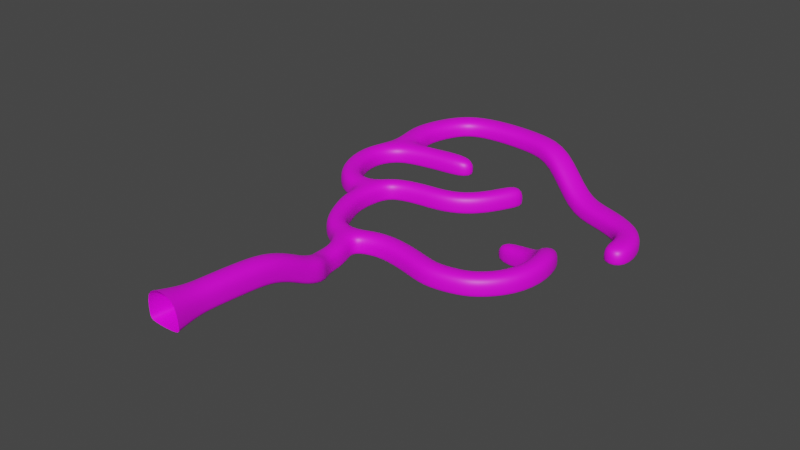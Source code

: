 # Source: Terra_Cave.blend  (saved by Blender 2.93.20; exported with 4.5.12 LTS)
import bpy
from mathutils import Matrix  # noqa: F401  (used for matrix-valued properties, if any)

bpy.ops.wm.read_factory_settings(use_empty=True)
scene = bpy.context.scene
scene.name = 'Scene'

# ---- collections
col_collection = bpy.data.collections.new('Collection'); scene.collection.children.link(col_collection)

# ---- images (referenced by path relative to the original .blend; pixels are not part of the script)
import os
ASSET_DIR = os.environ.get("B2B_ASSET_DIR", "")  # directory of the original .blend (textures are referenced by path, not embedded)
HERE = os.path.dirname(os.path.abspath(__file__))  # packed textures are extracted next to this script under _unpacked/

def load_image(name, relpath, width, height, colorspace="sRGB"):
    """Load a texture the original file referenced (path relative to the .blend, or extracted next to this script)."""
    p = next((c for c in (os.path.join(HERE, relpath), os.path.join(ASSET_DIR, relpath)) if relpath and os.path.exists(c)), "")
    if p:
        img = bpy.data.images.load(p, check_existing=True)
        img.name = name
    else:  # same state as the original file: an image datablock whose file is absent (Cycles renders it pink)
        img = bpy.data.images.new(name, width, height)
        img.source = "FILE"
        img.filepath = "//" + (relpath or name)
    img.colorspace_settings.name = colorspace
    return img
img_01_rocky_cliff_background_texture_jpg = load_image('01-Rocky-Cliff-Background-Texture.jpg', '01-Rocky-Cliff-Background-Texture.jpg', 1024, 1024, 'sRGB')
img_5ocipfj_jpg = load_image('5OCiPfj.jpg', '5OCiPfj.jpg', 1024, 1024, 'sRGB')

# ---- materials (node trees are filled in below, after node groups)
mat_cave = bpy.data.materials.new('CAVE')
mat_cave.use_transparent_shadow = False

# ---- material node trees
mat_cave.use_nodes = True; mat_cave.node_tree.nodes.clear()
_N = mat_cave.node_tree.nodes; _L = mat_cave.node_tree.links
n0 = _N.new('ShaderNodeBsdfPrincipled'); n0.name = 'Principled BSDF'; n0.location = (10, 300)
n0.distribution = 'GGX'
n0.subsurface_method = 'BURLEY'
n0.inputs[3].default_value = 1.45
n0.inputs[27].default_value = (0.0, 0.0, 0.0, 1.0)
n0.inputs[28].default_value = 1.0
n1 = _N.new('ShaderNodeOutputMaterial'); n1.name = 'Material Output'; n1.location = (300, 300)
n2 = _N.new('ShaderNodeTexCoord'); n2.name = 'Texture Coordinate'; n2.location = (-915, 327)
n3 = _N.new('ShaderNodeTexImage'); n3.name = 'Image Texture'; n3.location = (-403, 235)
n3.image = img_01_rocky_cliff_background_texture_jpg
n4 = _N.new('ShaderNodeMix'); n4.name = 'Mix'; n4.location = (32, 539)
n4.data_type = 'RGBA'
n5 = _N.new('ShaderNodeMapping'); n5.name = 'Mapping'; n5.location = (-678, 275)
n5.inputs[3].default_value = (10.0, 10.0, 1.0)
n6 = _N.new('ShaderNodeValToRGB'); n6.name = 'ColorRamp'; n6.location = (-229, 770)
while len(n6.color_ramp.elements) > 1: n6.color_ramp.elements.remove(n6.color_ramp.elements[-1])
n6.color_ramp.elements[0].position = 0.3773; n6.color_ramp.elements[0].color = (0.0, 0.0, 0.0, 1.0)
_e = n6.color_ramp.elements.new(0.7091); _e.color = (1.0, 1.0, 1.0, 1.0)
n6.inputs[0].default_value = 0.5636
n7 = _N.new('ShaderNodeTexVoronoi'); n7.name = 'Voronoi Texture'; n7.location = (-447, 1000)
n7.distance = 'MANHATTAN'
n7.inputs[2].default_value = 26.6
n8 = _N.new('ShaderNodeTexImage'); n8.name = 'Image Texture.001'; n8.location = (-540, 576)
n8.image = img_5ocipfj_jpg
_L.new(n0.outputs[0], n1.inputs[0])
_L.new(n2.outputs[2], n5.inputs[0])
_L.new(n5.outputs[0], n3.inputs[0])
_L.new(n3.outputs[0], n4.inputs[7])
_L.new(n4.outputs[2], n0.inputs[0])
_L.new(n5.outputs[0], n8.inputs[0])
_L.new(n6.outputs[0], n4.inputs[0])
_L.new(n8.outputs[0], n4.inputs[6])
n1.is_active_output = True

# ---- world
world_world = bpy.data.worlds.new('World'); scene.world = world_world
world_world.use_nodes = True; world_world.node_tree.nodes.clear()
_N = world_world.node_tree.nodes; _L = world_world.node_tree.links
n0 = _N.new('ShaderNodeOutputWorld'); n0.name = 'World Output'; n0.location = (300, 300)
n1 = _N.new('ShaderNodeBackground'); n1.name = 'Background'; n1.location = (10, 300)
n1.inputs[0].default_value = (0.05088, 0.05088, 0.05088, 1.0)
_L.new(n1.outputs[0], n0.inputs[0])
n0.is_active_output = True
world_world.color = (0.05088, 0.05088, 0.05088)
world_world.use_sun_shadow = False
world_world.sun_shadow_jitter_overblur = 0.0

# ---- meshes
me_cube_001 = bpy.data.meshes.new('Cube.001')
me_cube_001.from_pydata([(-1.0, -1.0, -1.0), (-1.0, -1.0, 1.0), (-0.9759, 0.7816, -1.0), (-0.9759, 0.7816, 1.0), (1.0, -1.0, -1.0), (1.0, -1.0, 1.0), (0.9759, 1.218, -1.0), (0.9759, 1.218, 1.0), (-1.656, 2.188, 1.0), (-1.656, 2.188, -1.0), (-0.06593, 3.194, -1.0), (-0.06593, 3.194, 1.0), (-2.616, 3.351, 1.0), (-2.616, 3.351, -1.0), (-1.287, 4.997, -1.0), (-1.287, 4.997, 1.0), (-4.696, 4.405, 1.0), (-4.696, 4.405, -1.0), (-3.309, 5.846, -1.0), (-3.309, 5.846, 1.0), (-6.239, 7.167, 1.0), (-6.239, 7.167, -1.0), (-4.418, 7.995, -1.0), (-4.418, 7.995, 1.0), (-7.155, 9.64, 1.0), (-7.155, 9.64, -1.0), (-5.195, 10.04, -1.0), (-5.195, 10.04, 1.0), (-7.244, 11.98, 1.0), (-7.244, 11.98, -1.0), (-5.262, 11.87, -1.0), (-5.262, 11.87, 1.0), (-6.886, 14.26, 1.0), (-6.886, 14.26, -1.0), (-5.027, 13.49, -1.0), (-5.027, 13.49, 1.0), (-5.388, 16.21, 1.0), (-5.388, 16.21, -1.0), (-4.31, 14.53, -1.0), (-4.31, 14.53, 1.0), (1.102, 3.817, 1.0), (1.102, 3.817, -1.0), (0.3749, 5.87, 1.0), (0.3749, 5.87, -1.0), (2.874, 4.178, 1.0), (2.874, 4.178, -1.0), (2.892, 6.355, 1.0), (2.892, 6.355, -1.0), (6.013, 3.482, 1.0), (6.013, 3.482, -1.0), (6.583, 5.584, 1.0), (6.583, 5.584, -1.0), (8.713, 2.628, 1.0), (8.713, 2.628, -1.0), (8.849, 4.801, 1.0), (8.849, 4.801, -1.0), (11.53, 3.145, 1.0), (11.53, 3.145, -1.0), (10.95, 5.243, 1.0), (10.95, 5.243, -1.0), (13.47, 3.878, 1.0), (13.47, 3.878, -1.0), (12.27, 5.696, 1.0), (12.27, 5.696, -1.0), (15.99, 6.575, 1.0), (15.99, 6.575, -1.0), (14.05, 7.57, 1.0), (14.05, 7.57, -1.0), (16.78, 10.54, 1.0), (16.78, 10.54, -1.0), (14.61, 10.44, 1.0), (14.61, 10.44, -1.0), (15.6, 14.42, 1.0), (15.6, 14.42, -1.0), (13.82, 13.16, 1.0), (13.82, 13.16, -1.0), (12.52, 16.7, -1.933), (12.52, 16.7, -3.933), (11.76, 14.66, -1.933), (11.76, 14.66, -3.933), (7.604, 17.16, -1.933), (7.604, 17.16, -3.933), (7.419, 14.99, -1.933), (7.419, 14.99, -3.933), (-9.631, 12.38, 1.0), (-9.631, 12.38, -1.0), (-8.646, 14.47, 1.0), (-8.646, 14.47, -1.0), (-12.35, 14.85, 1.0), (-12.35, 14.85, -1.0), (-10.39, 16.06, 1.0), (-10.39, 16.06, -1.0), (-13.67, 19.69, 1.0), (-13.67, 19.69, -1.0), (-11.38, 19.46, 1.0), (-11.38, 19.46, -1.0), (-12.17, 23.2, 1.0), (-12.17, 23.2, -1.0), (-10.34, 21.43, 1.0), (-10.34, 21.43, -1.0), (-9.683, 24.21, 1.0), (-9.683, 24.21, -1.0), (-8.984, 22.28, 1.0), (-8.984, 22.28, -1.0), (-5.685, 25.09, 1.0), (-5.685, 25.09, -1.0), (-5.424, 22.8, 1.0), (-5.424, 22.8, -1.0), (-1.772, 25.38, 1.0), (-1.772, 25.38, -1.0), (-1.604, 23.08, 1.0), (-1.604, 23.08, -1.0), (-1.956, 16.98, 1.0), (-1.956, 16.98, -1.0), (-1.703, 15.0, -1.0), (-1.703, 15.0, 1.0), (-0.3089, 17.06, 1.0), (-0.3089, 17.06, -1.0), (-0.02013, 15.09, -1.0), (-0.02013, 15.09, 1.0), (1.566, 17.49, 1.0), (1.566, 17.49, -1.0), (2.508, 15.73, -1.0), (2.508, 15.73, 1.0), (2.942, 18.78, 1.0), (2.942, 18.78, -1.0), (4.518, 17.55, -1.0), (4.518, 17.55, 1.0), (3.913, 20.6, 1.0), (3.913, 20.6, -1.0), (5.691, 19.68, -1.0), (5.691, 19.68, 1.0), (4.947, 22.72, 1.0), (4.947, 22.72, -1.0), (6.745, 21.85, -1.0), (6.745, 21.85, 1.0), (-12.74, 25.92, 1.0), (-12.74, 25.92, -1.0), (-10.09, 26.4, 1.0), (-10.09, 26.4, -1.0), (-13.16, 28.77, 1.0), (-13.16, 28.77, -1.0), (-10.48, 28.52, 1.0), (-10.48, 28.52, -1.0), (-11.38, 33.65, 1.0), (-11.38, 33.65, -1.0), (-9.259, 32.0, 1.0), (-9.259, 32.0, -1.0), (-8.411, 35.68, 1.0), (-8.411, 35.68, -1.0), (-7.513, 33.15, 1.0), (-7.513, 33.15, -1.0), (-4.352, 36.08, 1.0), (-4.352, 36.08, -1.0), (-4.339, 33.39, 1.0), (-4.339, 33.39, -1.0), (-0.01391, 35.73, 1.0), (-0.01391, 35.73, -1.0), (-0.5499, 33.1, 1.0), (-0.5499, 33.1, -1.0), (4.074, 34.37, 1.0), (4.074, 34.37, -1.0), (2.921, 31.94, 1.0), (2.921, 31.94, -1.0), (8.279, 31.69, -2.546), (8.279, 31.69, -4.546), (7.168, 29.25, -2.546), (7.168, 29.25, -4.546), (11.74, 30.68, -2.546), (11.74, 30.68, -4.546), (10.86, 28.15, -2.546), (10.86, 28.15, -4.546), (16.12, 28.81, -2.546), (16.12, 28.81, -4.546), (14.28, 26.85, -2.546), (14.28, 26.85, -4.546), (17.82, 25.4, -2.546), (17.82, 25.4, -4.546), (15.18, 24.9, -2.546), (15.18, 24.9, -4.546), (17.6, 22.03, -2.546), (17.6, 22.03, -4.546), (14.92, 22.25, -2.546), (14.92, 22.25, -4.546), (-1.0, -1.0, -0.6695), (-0.9759, 0.7816, -0.6695), (0.9759, 1.218, -0.6695), (1.0, -1.0, -0.6695), (-1.656, 2.188, -0.6695), (-0.06593, 3.194, -0.6695), (-2.616, 3.351, -0.6695), (-1.287, 4.997, -0.6695), (-4.696, 4.405, -0.6695), (-3.309, 5.846, -0.6695), (-6.239, 7.167, -0.6695), (-4.418, 7.995, -0.6695), (-7.155, 9.64, -0.6695), (-5.195, 10.04, -0.6695), (-7.244, 11.98, -0.6695), (-5.262, 11.87, -0.6695), (-6.886, 14.26, -0.6695), (-5.027, 13.49, -0.6695), (-5.388, 16.21, -0.6695), (-4.31, 14.53, -0.6695), (1.102, 3.817, -0.6695), (0.3749, 5.87, -0.6695), (2.874, 4.178, -0.6695), (2.892, 6.355, -0.6695), (6.013, 3.482, -0.6695), (6.583, 5.584, -0.6695), (8.713, 2.628, -0.6695), (8.849, 4.801, -0.6695), (11.53, 3.145, -0.6695), (10.95, 5.243, -0.6695), (13.47, 3.878, -0.6695), (12.27, 5.696, -0.6695), (15.99, 6.575, -0.6695), (14.05, 7.57, -0.6695), (16.78, 10.54, -0.6695), (14.61, 10.44, -0.6695), (15.6, 14.42, -0.6695), (13.82, 13.16, -0.6695), (12.52, 16.7, -3.603), (11.76, 14.66, -3.603), (7.604, 17.16, -3.603), (7.419, 14.99, -3.603), (-9.631, 12.38, -0.6695), (-8.646, 14.47, -0.6695), (-12.35, 14.85, -0.6695), (-10.39, 16.06, -0.6695), (-13.67, 19.69, -0.6695), (-11.38, 19.46, -0.6695), (-12.17, 23.2, -0.6695), (-10.34, 21.43, -0.6695), (-9.683, 24.21, -0.6695), (-8.984, 22.28, -0.6695), (-5.685, 25.09, -0.6695), (-5.424, 22.8, -0.6695), (-1.772, 25.38, -0.6695), (-1.604, 23.08, -0.6695), (-1.956, 16.98, -0.6695), (-1.703, 15.0, -0.6695), (-0.3089, 17.06, -0.6695), (-0.02013, 15.09, -0.6695), (1.566, 17.49, -0.6695), (2.508, 15.73, -0.6695), (2.942, 18.78, -0.6695), (4.518, 17.55, -0.6695), (3.913, 20.6, -0.6695), (5.691, 19.68, -0.6695), (4.947, 22.72, -0.6695), (6.745, 21.85, -0.6695), (-12.74, 25.92, -0.6695), (-10.09, 26.4, -0.6695), (-13.16, 28.77, -0.6695), (-10.48, 28.52, -0.6695), (-11.38, 33.65, -0.6695), (-9.259, 32.0, -0.6695), (-8.411, 35.68, -0.6695), (-7.513, 33.15, -0.6695), (-4.352, 36.08, -0.6695), (-4.339, 33.39, -0.6695), (-0.01391, 35.73, -0.6695), (-0.5499, 33.1, -0.6695), (4.074, 34.37, -0.6695), (2.921, 31.94, -0.6695), (8.279, 31.69, -4.216), (7.168, 29.25, -4.216), (11.74, 30.68, -4.216), (10.86, 28.15, -4.216), (16.12, 28.81, -4.216), (14.28, 26.85, -4.216), (17.82, 25.4, -4.216), (15.18, 24.9, -4.216), (17.6, 22.03, -4.216), (14.92, 22.25, -4.216), (-0.1093, -2.751, -0.6293), (-0.1093, -2.375, 1.735), (2.285, -2.751, -0.6293), (2.285, -2.375, 1.735), (-0.1093, -2.689, -0.2385), (2.285, -2.689, -0.2385), (-0.1093, -4.708, 0.4178), (-0.1093, -3.877, 2.235), (2.285, -4.708, 0.4178), (2.285, -4.873, 0.058), (-0.1093, -4.873, 0.058), (2.285, -3.877, 2.235), (-0.1093, -6.293, 1.37), (-0.1093, -5.371, 3.143), (2.285, -6.293, 1.37), (2.285, -6.475, 1.019), (-0.1093, -6.475, 1.019), (2.285, -5.371, 3.143), (-0.1093, -8.421, 2.315), (-0.1093, -7.851, 4.23), (2.285, -8.421, 2.315), (2.285, -8.534, 1.936), (-0.1093, -8.534, 1.936), (2.285, -7.851, 4.23), (-0.1093, -10.55, 2.659), (-0.1093, -10.32, 4.645), (2.285, -10.55, 2.659), (2.285, -10.6, 2.266), (-0.1093, -10.6, 2.266), (2.285, -10.32, 4.645), (-0.1093, -14.6, 2.935), (-0.1093, -14.49, 4.93), (2.285, -14.6, 2.935), (2.285, -14.63, 2.54), (-0.1093, -14.63, 2.54), (2.285, -14.49, 4.93), (-0.1093, -16.67, 3.041), (-0.1093, -16.67, 5.039), (2.285, -16.67, 3.041), (2.285, -16.67, 2.645), (-0.1093, -16.67, 2.645), (2.285, -16.67, 5.039), (-0.6124, -19.24, 2.967), (-0.6124, -19.38, 5.801), (2.788, -19.24, 2.967), (2.788, -19.21, 2.405), (-0.6124, -19.21, 2.405), (2.788, -19.38, 5.801)], [], [(184, 185, 3, 1), (185, 188, 8, 3), (186, 187, 5, 7), (2, 0, 4, 6), (7, 5, 1, 3), (8, 12, 15, 11), (186, 189, 10, 6), (6, 10, 9, 2), (3, 8, 11, 7), (191, 193, 18, 14), (188, 190, 12, 8), (191, 205, 42, 15), (10, 14, 13, 9), (16, 20, 23, 19), (14, 18, 17, 13), (12, 16, 19, 15), (190, 192, 16, 12), (194, 196, 24, 20), (192, 194, 20, 16), (193, 195, 22, 18), (18, 22, 21, 17), (197, 199, 30, 26), (195, 197, 26, 22), (22, 26, 25, 21), (20, 24, 27, 23), (28, 32, 35, 31), (26, 30, 29, 25), (24, 28, 31, 27), (196, 198, 28, 24), (201, 203, 38, 34), (28, 84, 86, 32), (199, 201, 34, 30), (30, 34, 33, 29), (38, 114, 113, 37), (34, 38, 37, 33), (32, 36, 39, 35), (200, 202, 36, 32), (42, 46, 44, 40), (189, 204, 41, 10), (15, 42, 40, 11), (10, 41, 43, 14), (45, 49, 51, 47), (204, 206, 45, 41), (41, 45, 47, 43), (205, 207, 46, 42), (50, 54, 52, 48), (207, 209, 50, 46), (46, 50, 48, 44), (206, 208, 49, 45), (54, 58, 56, 52), (208, 210, 53, 49), (49, 53, 55, 51), (209, 211, 54, 50), (57, 61, 63, 59), (210, 212, 57, 53), (53, 57, 59, 55), (211, 213, 58, 54), (62, 66, 64, 60), (213, 215, 62, 58), (58, 62, 60, 56), (212, 214, 61, 57), (216, 218, 69, 65), (214, 216, 65, 61), (61, 65, 67, 63), (215, 217, 66, 62), (69, 73, 75, 71), (65, 69, 71, 67), (217, 219, 70, 66), (66, 70, 68, 64), (74, 78, 76, 72), (219, 221, 74, 70), (70, 74, 72, 68), (218, 220, 73, 69), (77, 81, 83, 79), (220, 222, 77, 73), (73, 77, 79, 75), (221, 223, 78, 74), (224, 225, 83, 81), (223, 225, 82, 78), (78, 82, 80, 76), (222, 224, 81, 77), (84, 88, 90, 86), (198, 226, 84, 28), (33, 87, 85, 29), (200, 227, 87, 33), (91, 95, 93, 89), (226, 228, 88, 84), (87, 91, 89, 85), (227, 229, 91, 87), (92, 96, 98, 94), (229, 231, 95, 91), (88, 92, 94, 90), (228, 230, 92, 88), (96, 100, 102, 98), (230, 232, 96, 92), (95, 99, 97, 93), (231, 233, 99, 95), (103, 107, 105, 101), (96, 136, 138, 100), (99, 103, 101, 97), (233, 235, 103, 99), (104, 108, 110, 106), (235, 237, 107, 103), (100, 104, 106, 102), (234, 236, 104, 100), (238, 239, 110, 108), (236, 238, 108, 104), (107, 111, 109, 105), (237, 239, 111, 107), (241, 243, 118, 114), (36, 112, 115, 39), (202, 240, 112, 36), (203, 241, 114, 38), (116, 120, 123, 119), (114, 118, 117, 113), (112, 116, 119, 115), (240, 242, 116, 112), (245, 247, 126, 122), (242, 244, 120, 116), (243, 245, 122, 118), (118, 122, 121, 117), (126, 130, 129, 125), (122, 126, 125, 121), (120, 124, 127, 123), (244, 246, 124, 120), (128, 132, 135, 131), (124, 128, 131, 127), (246, 248, 128, 124), (247, 249, 130, 126), (250, 251, 135, 132), (248, 250, 132, 128), (249, 251, 134, 130), (130, 134, 133, 129), (136, 140, 142, 138), (232, 252, 136, 96), (101, 139, 137, 97), (234, 253, 139, 101), (140, 144, 146, 142), (252, 254, 140, 136), (139, 143, 141, 137), (253, 255, 143, 139), (147, 151, 149, 145), (254, 256, 144, 140), (143, 147, 145, 141), (255, 257, 147, 143), (148, 152, 154, 150), (257, 259, 151, 147), (144, 148, 150, 146), (256, 258, 148, 144), (260, 262, 156, 152), (258, 260, 152, 148), (151, 155, 153, 149), (259, 261, 155, 151), (159, 163, 161, 157), (155, 159, 157, 153), (261, 263, 159, 155), (152, 156, 158, 154), (160, 164, 166, 162), (263, 265, 163, 159), (156, 160, 162, 158), (262, 264, 160, 156), (167, 171, 169, 165), (264, 266, 164, 160), (163, 167, 165, 161), (265, 267, 167, 163), (269, 271, 175, 171), (267, 269, 171, 167), (164, 168, 170, 166), (266, 268, 168, 164), (172, 176, 178, 174), (168, 172, 174, 170), (268, 270, 172, 168), (171, 175, 173, 169), (179, 183, 181, 177), (270, 272, 176, 172), (175, 179, 177, 173), (271, 273, 179, 175), (274, 275, 182, 180), (273, 275, 183, 179), (176, 180, 182, 178), (272, 274, 180, 176), (177, 181, 274, 272), (178, 182, 275, 273), (181, 183, 275, 274), (174, 178, 273, 271), (173, 177, 272, 270), (169, 173, 270, 268), (165, 169, 268, 266), (166, 170, 269, 267), (170, 174, 271, 269), (162, 166, 267, 265), (161, 165, 266, 264), (157, 161, 264, 262), (158, 162, 265, 263), (154, 158, 263, 261), (150, 154, 261, 259), (149, 153, 260, 258), (153, 157, 262, 260), (145, 149, 258, 256), (146, 150, 259, 257), (142, 146, 257, 255), (141, 145, 256, 254), (138, 142, 255, 253), (137, 141, 254, 252), (100, 138, 253, 234), (97, 137, 252, 232), (131, 135, 251, 249), (129, 133, 250, 248), (133, 134, 251, 250), (127, 131, 249, 247), (125, 129, 248, 246), (121, 125, 246, 244), (119, 123, 245, 243), (117, 121, 244, 242), (123, 127, 247, 245), (113, 117, 242, 240), (39, 115, 241, 203), (37, 113, 240, 202), (115, 119, 243, 241), (106, 110, 239, 237), (105, 109, 238, 236), (109, 111, 239, 238), (101, 105, 236, 234), (102, 106, 237, 235), (98, 102, 235, 233), (94, 98, 233, 231), (93, 97, 232, 230), (89, 93, 230, 228), (90, 94, 231, 229), (86, 90, 229, 227), (85, 89, 228, 226), (32, 86, 227, 200), (29, 85, 226, 198), (76, 80, 224, 222), (79, 83, 225, 223), (80, 82, 225, 224), (75, 79, 223, 221), (72, 76, 222, 220), (68, 72, 220, 218), (71, 75, 221, 219), (67, 71, 219, 217), (63, 67, 217, 215), (60, 64, 216, 214), (64, 68, 218, 216), (56, 60, 214, 212), (59, 63, 215, 213), (55, 59, 213, 211), (52, 56, 212, 210), (51, 55, 211, 209), (48, 52, 210, 208), (44, 48, 208, 206), (47, 51, 209, 207), (43, 47, 207, 205), (40, 44, 206, 204), (11, 40, 204, 189), (33, 37, 202, 200), (31, 35, 201, 199), (35, 39, 203, 201), (25, 29, 198, 196), (23, 27, 197, 195), (27, 31, 199, 197), (19, 23, 195, 193), (17, 21, 194, 192), (21, 25, 196, 194), (13, 17, 192, 190), (14, 43, 205, 191), (9, 13, 190, 188), (15, 19, 193, 191), (7, 11, 189, 186), (6, 4, 187, 186), (2, 9, 188, 185), (0, 2, 185, 184), (5, 279, 277, 1), (4, 278, 281, 187), (184, 280, 276, 0), (1, 277, 280, 184), (0, 276, 278, 4), (187, 281, 279, 5), (281, 284, 287, 279), (279, 287, 283, 277), (278, 285, 284, 281), (280, 282, 286, 276), (276, 286, 285, 278), (277, 283, 282, 280), (282, 288, 292, 286), (286, 292, 291, 285), (283, 289, 288, 282), (284, 290, 293, 287), (287, 293, 289, 283), (285, 291, 290, 284), (293, 299, 295, 289), (291, 297, 296, 290), (288, 294, 298, 292), (292, 298, 297, 291), (289, 295, 294, 288), (290, 296, 299, 293), (298, 304, 303, 297), (295, 301, 300, 294), (296, 302, 305, 299), (299, 305, 301, 295), (297, 303, 302, 296), (294, 300, 304, 298), (303, 309, 308, 302), (300, 306, 310, 304), (304, 310, 309, 303), (301, 307, 306, 300), (302, 308, 311, 305), (305, 311, 307, 301), (307, 313, 312, 306), (308, 314, 317, 311), (311, 317, 313, 307), (309, 315, 314, 308), (306, 312, 316, 310), (310, 316, 315, 309), (312, 318, 322, 316), (316, 322, 321, 315), (313, 319, 318, 312), (314, 320, 323, 317), (317, 323, 319, 313), (315, 321, 320, 314)])
me_cube_001.polygons.foreach_set('use_smooth', [True] * 320)
_uv = me_cube_001.uv_layers.new(name='UVMap')
_uv.uv.foreach_set('vector', [0.3594, 0.5769, 0.3915, 0.5769, 0.3915, 0.607, 0.3594, 0.607, 0.3915, 0.5769, 0.4169, 0.5769, 0.4169, 0.607, 0.3915, 0.607, 0.3994, 0.5769, 0.3594, 0.5769, 0.3594, 0.607, 0.3994, 0.607, 0.5766, 0.3642, 0.5761, 0.3321, 0.6122, 0.3321, 0.6118, 0.3721, 0.6118, 0.3721, 0.6122, 0.3321, 0.5761, 0.3321, 0.5766, 0.3642, 0.5643, 0.3896, 0.547, 0.4105, 0.571, 0.4402, 0.593, 0.4077, 0.3994, 0.5769, 0.4351, 0.5769, 0.4351, 0.571, 0.3994, 0.571, 0.6118, 0.3721, 0.593, 0.4077, 0.5643, 0.3896, 0.5766, 0.3642, 0.5766, 0.3642, 0.5643, 0.3896, 0.593, 0.4077, 0.6118, 0.3721, 0.571, 0.5769, 0.5345, 0.5769, 0.5345, 0.571, 0.571, 0.571, 0.4169, 0.5769, 0.4379, 0.5769, 0.4379, 0.607, 0.4169, 0.607, 0.571, 0.5769, 0.6009, 0.5769, 0.6009, 0.607, 0.571, 0.607, 0.593, 0.4077, 0.571, 0.4402, 0.547, 0.4105, 0.5643, 0.3896, 0.5095, 0.4295, 0.4817, 0.4793, 0.5145, 0.4943, 0.5345, 0.4555, 0.571, 0.4402, 0.5345, 0.4555, 0.5095, 0.4295, 0.547, 0.4105, 0.547, 0.4105, 0.5095, 0.4295, 0.5345, 0.4555, 0.571, 0.4402, 0.547, 0.5769, 0.5095, 0.5769, 0.5095, 0.607, 0.547, 0.607, 0.5067, 0.5769, 0.5513, 0.5769, 0.5513, 0.607, 0.5067, 0.607, 0.4569, 0.5769, 0.5067, 0.5769, 0.5067, 0.607, 0.4569, 0.607, 0.4829, 0.5769, 0.5216, 0.5769, 0.5216, 0.571, 0.4829, 0.571, 0.5345, 0.4555, 0.5145, 0.4943, 0.4817, 0.4793, 0.5095, 0.4295, 0.5584, 0.5769, 0.5914, 0.5769, 0.5914, 0.571, 0.5584, 0.571, 0.5216, 0.5769, 0.5584, 0.5769, 0.5584, 0.571, 0.5216, 0.571, 0.5145, 0.4943, 0.5005, 0.5311, 0.4651, 0.5239, 0.4817, 0.4793, 0.4817, 0.4793, 0.4651, 0.5239, 0.5005, 0.5311, 0.5145, 0.4943, 0.4635, 0.5662, 0.47, 0.6073, 0.5035, 0.5933, 0.4993, 0.5641, 0.5005, 0.5311, 0.4993, 0.5641, 0.4635, 0.5662, 0.4651, 0.5239, 0.4651, 0.5239, 0.4635, 0.5662, 0.4993, 0.5641, 0.5005, 0.5311, 0.5513, 0.5769, 0.5935, 0.5769, 0.5935, 0.607, 0.5513, 0.607, 0.6207, 0.5769, 0.6394, 0.5769, 0.6394, 0.571, 0.6207, 0.571, 0.4635, 0.5662, 0.4205, 0.5733, 0.4383, 0.6109, 0.47, 0.6073, 0.5914, 0.5769, 0.6207, 0.5769, 0.6207, 0.571, 0.5914, 0.571, 0.4993, 0.5641, 0.5035, 0.5933, 0.47, 0.6073, 0.4635, 0.5662, 0.5164, 0.6121, 0.5635, 0.6206, 0.5589, 0.6563, 0.497, 0.6424, 0.5035, 0.5933, 0.5164, 0.6121, 0.497, 0.6424, 0.47, 0.6073, 0.47, 0.6073, 0.497, 0.6424, 0.5164, 0.6121, 0.5035, 0.5933, 0.6346, 0.5769, 0.6698, 0.5769, 0.6698, 0.607, 0.6346, 0.607, 0.6009, 0.4559, 0.6463, 0.4647, 0.646, 0.4255, 0.614, 0.4189, 0.593, 0.5769, 0.614, 0.5769, 0.614, 0.571, 0.593, 0.571, 0.571, 0.4402, 0.6009, 0.4559, 0.614, 0.4189, 0.593, 0.4077, 0.593, 0.4077, 0.614, 0.4189, 0.6009, 0.4559, 0.571, 0.4402, 0.646, 0.4255, 0.7026, 0.4129, 0.7129, 0.4508, 0.6463, 0.4647, 0.614, 0.5769, 0.646, 0.5769, 0.646, 0.571, 0.614, 0.571, 0.614, 0.4189, 0.646, 0.4255, 0.6463, 0.4647, 0.6009, 0.4559, 0.6009, 0.5769, 0.6463, 0.5769, 0.6463, 0.607, 0.6009, 0.607, 0.7129, 0.4508, 0.7537, 0.4367, 0.7513, 0.3975, 0.7026, 0.4129, 0.6463, 0.5769, 0.7129, 0.5769, 0.7129, 0.607, 0.6463, 0.607, 0.6463, 0.4647, 0.7129, 0.4508, 0.7026, 0.4129, 0.646, 0.4255, 0.646, 0.5769, 0.7026, 0.5769, 0.7026, 0.571, 0.646, 0.571, 0.7537, 0.4367, 0.7915, 0.4447, 0.802, 0.4068, 0.7513, 0.3975, 0.7026, 0.5769, 0.7513, 0.5769, 0.7513, 0.571, 0.7026, 0.571, 0.7026, 0.4129, 0.7513, 0.3975, 0.7537, 0.4367, 0.7129, 0.4508, 0.7129, 0.5769, 0.7537, 0.5769, 0.7537, 0.607, 0.7129, 0.607, 0.802, 0.4068, 0.8371, 0.42, 0.8155, 0.4528, 0.7915, 0.4447, 0.7513, 0.5769, 0.802, 0.5769, 0.802, 0.571, 0.7513, 0.571, 0.7513, 0.3975, 0.802, 0.4068, 0.7915, 0.4447, 0.7537, 0.4367, 0.7537, 0.5769, 0.7915, 0.5769, 0.7915, 0.607, 0.7537, 0.607, 0.8155, 0.4528, 0.8475, 0.4866, 0.8824, 0.4687, 0.8371, 0.42, 0.7915, 0.5769, 0.8155, 0.5769, 0.8155, 0.607, 0.7915, 0.607, 0.7915, 0.4447, 0.8155, 0.4528, 0.8371, 0.42, 0.802, 0.4068, 0.802, 0.5769, 0.8371, 0.5769, 0.8371, 0.571, 0.802, 0.571, 0.496, 0.5769, 0.5675, 0.5769, 0.5675, 0.571, 0.496, 0.571, 0.4474, 0.5769, 0.496, 0.5769, 0.496, 0.571, 0.4474, 0.571, 0.8371, 0.42, 0.8824, 0.4687, 0.8475, 0.4866, 0.8155, 0.4528, 0.4802, 0.5769, 0.514, 0.5769, 0.514, 0.607, 0.4802, 0.607, 0.8968, 0.5401, 0.8754, 0.61, 0.8433, 0.5874, 0.8576, 0.5383, 0.8824, 0.4687, 0.8968, 0.5401, 0.8576, 0.5383, 0.8475, 0.4866, 0.514, 0.5769, 0.5656, 0.5769, 0.5656, 0.607, 0.514, 0.607, 0.8475, 0.4866, 0.8576, 0.5383, 0.8968, 0.5401, 0.8824, 0.4687, 0.8433, 0.5874, 0.8061, 0.6145, 0.82, 0.6512, 0.8754, 0.61, 0.5656, 0.5769, 0.6148, 0.5769, 0.6148, 0.607, 0.5656, 0.607, 0.8576, 0.5383, 0.8433, 0.5874, 0.8754, 0.61, 0.8968, 0.5401, 0.5675, 0.5769, 0.6374, 0.5769, 0.6374, 0.571, 0.5675, 0.571, 0.82, 0.6512, 0.7313, 0.6595, 0.7279, 0.6204, 0.8061, 0.6145, 0.8754, 0.5769, 0.82, 0.524, 0.82, 0.5181, 0.8754, 0.571, 0.8754, 0.61, 0.82, 0.6512, 0.8061, 0.6145, 0.8433, 0.5874, 0.8433, 0.5769, 0.8061, 0.524, 0.8061, 0.5541, 0.8433, 0.607, 0.6869, 0.524, 0.6477, 0.524, 0.6477, 0.5181, 0.6869, 0.5181, 0.8061, 0.524, 0.7279, 0.524, 0.7279, 0.5541, 0.8061, 0.5541, 0.8061, 0.6145, 0.7279, 0.6204, 0.7313, 0.6595, 0.82, 0.6512, 0.82, 0.524, 0.7313, 0.524, 0.7313, 0.5181, 0.82, 0.5181, 0.4205, 0.5733, 0.3715, 0.6178, 0.4069, 0.6397, 0.4383, 0.6109, 0.4635, 0.5769, 0.4205, 0.5769, 0.4205, 0.607, 0.4635, 0.607, 0.47, 0.6073, 0.4383, 0.6109, 0.4205, 0.5733, 0.4635, 0.5662, 0.47, 0.5769, 0.4383, 0.5769, 0.4383, 0.571, 0.47, 0.571, 0.4069, 0.6397, 0.389, 0.701, 0.3476, 0.7051, 0.3715, 0.6178, 0.4205, 0.5769, 0.3715, 0.5769, 0.3715, 0.607, 0.4205, 0.607, 0.4383, 0.6109, 0.4069, 0.6397, 0.3715, 0.6178, 0.4205, 0.5733, 0.4383, 0.5769, 0.4069, 0.5769, 0.4069, 0.571, 0.4383, 0.571, 0.3476, 0.7051, 0.3747, 0.7684, 0.4077, 0.7364, 0.389, 0.701, 0.667, 0.5769, 0.7284, 0.5769, 0.7284, 0.571, 0.667, 0.571, 0.3715, 0.6178, 0.3476, 0.7051, 0.389, 0.701, 0.4069, 0.6397, 0.6452, 0.5769, 0.7324, 0.5769, 0.7324, 0.607, 0.6452, 0.607, 0.3747, 0.7684, 0.4196, 0.7866, 0.4322, 0.7518, 0.4077, 0.7364, 0.7324, 0.5769, 0.7957, 0.5769, 0.7957, 0.607, 0.7324, 0.607, 0.389, 0.701, 0.4077, 0.7364, 0.3747, 0.7684, 0.3476, 0.7051, 0.7284, 0.5769, 0.7638, 0.5769, 0.7638, 0.571, 0.7284, 0.571, 0.4322, 0.7518, 0.4964, 0.7613, 0.4917, 0.8026, 0.4196, 0.7866, 0.3747, 0.7684, 0.3645, 0.8176, 0.4121, 0.8262, 0.4196, 0.7866, 0.4077, 0.7364, 0.4322, 0.7518, 0.4196, 0.7866, 0.3747, 0.7684, 0.4077, 0.5769, 0.4322, 0.5769, 0.4322, 0.571, 0.4077, 0.571, 0.4917, 0.8026, 0.5622, 0.8078, 0.5652, 0.7663, 0.4964, 0.7613, 0.4322, 0.5769, 0.4964, 0.5769, 0.4964, 0.571, 0.4322, 0.571, 0.4196, 0.7866, 0.4917, 0.8026, 0.4964, 0.7613, 0.4322, 0.7518, 0.4196, 0.5769, 0.4917, 0.5769, 0.4917, 0.607, 0.4196, 0.607, 0.8351, 0.5769, 0.7936, 0.5769, 0.7936, 0.607, 0.8351, 0.607, 0.4917, 0.5769, 0.5622, 0.5769, 0.5622, 0.607, 0.4917, 0.607, 0.4964, 0.7613, 0.5652, 0.7663, 0.5622, 0.8078, 0.4917, 0.8026, 0.4964, 0.5769, 0.5652, 0.5769, 0.5652, 0.571, 0.4964, 0.571, 0.5635, 0.5769, 0.5938, 0.5769, 0.5938, 0.571, 0.5635, 0.571, 0.497, 0.6424, 0.5589, 0.6563, 0.5635, 0.6206, 0.5164, 0.6121, 0.497, 0.5769, 0.5589, 0.5769, 0.5589, 0.607, 0.497, 0.607, 0.5164, 0.5769, 0.5635, 0.5769, 0.5635, 0.571, 0.5164, 0.571, 0.5886, 0.6578, 0.6224, 0.6655, 0.6394, 0.6337, 0.5938, 0.6221, 0.5635, 0.6206, 0.5938, 0.6221, 0.5886, 0.6578, 0.5589, 0.6563, 0.5589, 0.6563, 0.5886, 0.6578, 0.5938, 0.6221, 0.5635, 0.6206, 0.5589, 0.5769, 0.5886, 0.5769, 0.5886, 0.607, 0.5589, 0.607, 0.6394, 0.5769, 0.6756, 0.5769, 0.6756, 0.571, 0.6394, 0.571, 0.5886, 0.5769, 0.6224, 0.5769, 0.6224, 0.607, 0.5886, 0.607, 0.5938, 0.5769, 0.6394, 0.5769, 0.6394, 0.571, 0.5938, 0.571, 0.5938, 0.6221, 0.6394, 0.6337, 0.6224, 0.6655, 0.5886, 0.6578, 0.6756, 0.6665, 0.6968, 0.705, 0.6647, 0.7215, 0.6472, 0.6887, 0.6394, 0.6337, 0.6756, 0.6665, 0.6472, 0.6887, 0.6224, 0.6655, 0.6224, 0.6655, 0.6472, 0.6887, 0.6756, 0.6665, 0.6394, 0.6337, 0.6224, 0.5769, 0.6472, 0.5769, 0.6472, 0.607, 0.6224, 0.607, 0.6647, 0.7215, 0.6834, 0.7598, 0.7158, 0.744, 0.6968, 0.705, 0.6472, 0.6887, 0.6647, 0.7215, 0.6968, 0.705, 0.6756, 0.6665, 0.7161, 0.5769, 0.7488, 0.5769, 0.7488, 0.607, 0.7161, 0.607, 0.6939, 0.5769, 0.7323, 0.5769, 0.7323, 0.571, 0.6939, 0.571, 0.6834, 0.5769, 0.7158, 0.5769, 0.7158, 0.607, 0.6834, 0.607, 0.7488, 0.5769, 0.7871, 0.5769, 0.7871, 0.607, 0.7488, 0.607, 0.7323, 0.5769, 0.7714, 0.5769, 0.7714, 0.571, 0.7323, 0.571, 0.6968, 0.705, 0.7158, 0.744, 0.6834, 0.7598, 0.6647, 0.7215, 0.3645, 0.8176, 0.3569, 0.8688, 0.4051, 0.8644, 0.4121, 0.8262, 0.7957, 0.5769, 0.8449, 0.5769, 0.8449, 0.607, 0.7957, 0.607, 0.4196, 0.7866, 0.4121, 0.8262, 0.3645, 0.8176, 0.3747, 0.7684, 0.814, 0.5769, 0.8535, 0.5769, 0.8535, 0.571, 0.814, 0.571, 0.3569, 0.8688, 0.389, 0.9569, 0.4272, 0.9272, 0.4051, 0.8644, 0.8449, 0.5769, 0.8961, 0.5769, 0.8961, 0.607, 0.8449, 0.607, 0.4121, 0.8262, 0.4051, 0.8644, 0.3569, 0.8688, 0.3645, 0.8176, 0.8535, 0.5769, 0.8917, 0.5769, 0.8917, 0.571, 0.8535, 0.571, 0.4272, 0.9272, 0.4587, 0.9478, 0.4425, 0.9935, 0.389, 0.9569, 0.8961, 0.5769, 0.9843, 0.5769, 0.9843, 0.607, 0.8961, 0.607, 0.4051, 0.8644, 0.4272, 0.9272, 0.389, 0.9569, 0.3569, 0.8688, 0.8917, 0.5769, 0.9545, 0.5769, 0.9545, 0.571, 0.8917, 0.571, 0.4425, 0.9935, 0.5157, 1.001, 0.5159, 0.9523, 0.4587, 0.9478, 0.4272, 0.5769, 0.4587, 0.5769, 0.4587, 0.571, 0.4272, 0.571, 0.389, 0.9569, 0.4425, 0.9935, 0.4587, 0.9478, 0.4272, 0.9272, 0.389, 0.5769, 0.4425, 0.5769, 0.4425, 0.607, 0.389, 0.607, 0.5157, 0.5769, 0.5939, 0.5769, 0.5939, 0.607, 0.5157, 0.607, 0.4425, 0.5769, 0.5157, 0.5769, 0.5157, 0.607, 0.4425, 0.607, 0.4587, 0.9478, 0.5159, 0.9523, 0.5157, 1.001, 0.4425, 0.9935, 0.4587, 0.5769, 0.5159, 0.5769, 0.5159, 0.571, 0.4587, 0.571, 0.5842, 0.9469, 0.6468, 0.926, 0.6676, 0.9698, 0.5939, 0.9944, 0.5159, 0.9523, 0.5842, 0.9469, 0.5939, 0.9944, 0.5157, 1.001, 0.5159, 0.5769, 0.5842, 0.5769, 0.5842, 0.571, 0.5159, 0.571, 0.5157, 1.001, 0.5939, 0.9944, 0.5842, 0.9469, 0.5159, 0.9523, 0.6676, 0.9698, 0.7434, 0.9216, 0.7234, 0.8775, 0.6468, 0.926, 0.5842, 0.5769, 0.6468, 0.5769, 0.6468, 0.571, 0.5842, 0.571, 0.5939, 0.9944, 0.6676, 0.9698, 0.6468, 0.926, 0.5842, 0.9469, 0.5939, 0.5769, 0.6676, 0.5769, 0.6676, 0.607, 0.5939, 0.607, 0.7234, 0.8775, 0.7899, 0.8576, 0.8059, 0.9034, 0.7434, 0.9216, 0.6676, 0.5769, 0.7434, 0.513, 0.7434, 0.5431, 0.6676, 0.607, 0.6468, 0.926, 0.7234, 0.8775, 0.7434, 0.9216, 0.6676, 0.9698, 0.6468, 0.5769, 0.7234, 0.513, 0.7234, 0.507, 0.6468, 0.571, 0.7899, 0.513, 0.8517, 0.513, 0.8517, 0.507, 0.7899, 0.507, 0.7234, 0.513, 0.7899, 0.513, 0.7899, 0.507, 0.7234, 0.507, 0.7434, 0.9216, 0.8059, 0.9034, 0.7899, 0.8576, 0.7234, 0.8775, 0.7434, 0.513, 0.8059, 0.513, 0.8059, 0.5431, 0.7434, 0.5431, 0.8848, 0.8696, 0.9155, 0.808, 0.8679, 0.7991, 0.8517, 0.8342, 0.8059, 0.9034, 0.8848, 0.8696, 0.8517, 0.8342, 0.7899, 0.8576, 0.8059, 0.513, 0.8848, 0.513, 0.8848, 0.5431, 0.8059, 0.5431, 0.7899, 0.8576, 0.8517, 0.8342, 0.8848, 0.8696, 0.8059, 0.9034, 0.8679, 0.7991, 0.8631, 0.7513, 0.9114, 0.7474, 0.9155, 0.808, 0.897, 0.513, 0.8354, 0.513, 0.8354, 0.5431, 0.897, 0.5431, 0.8517, 0.8342, 0.8679, 0.7991, 0.9155, 0.808, 0.8848, 0.8696, 0.8616, 0.513, 0.8264, 0.513, 0.8264, 0.507, 0.8616, 0.507, 0.9114, 0.513, 0.8631, 0.513, 0.8631, 0.5431, 0.9114, 0.5431, 0.8264, 0.513, 0.7786, 0.513, 0.7786, 0.507, 0.8264, 0.507, 0.9155, 0.808, 0.9114, 0.7474, 0.8631, 0.7513, 0.8679, 0.7991, 0.8354, 0.513, 0.7747, 0.513, 0.7747, 0.5431, 0.8354, 0.5431, 0.8354, 0.507, 0.7747, 0.507, 0.7747, 0.513, 0.8354, 0.513, 0.8264, 0.5431, 0.7786, 0.5431, 0.7786, 0.513, 0.8264, 0.513, 0.9114, 0.507, 0.8631, 0.507, 0.8631, 0.513, 0.9114, 0.513, 0.8616, 0.5431, 0.8264, 0.5431, 0.8264, 0.513, 0.8616, 0.513, 0.897, 0.507, 0.8354, 0.507, 0.8354, 0.513, 0.897, 0.513, 0.8059, 0.507, 0.8848, 0.507, 0.8848, 0.513, 0.8059, 0.513, 0.7434, 0.507, 0.8059, 0.507, 0.8059, 0.513, 0.7434, 0.513, 0.7234, 0.5431, 0.7899, 0.5431, 0.7899, 0.513, 0.7234, 0.513, 0.7899, 0.5431, 0.8517, 0.5431, 0.8517, 0.513, 0.7899, 0.513, 0.6468, 0.607, 0.7234, 0.5431, 0.7234, 0.513, 0.6468, 0.5769, 0.6676, 0.571, 0.7434, 0.507, 0.7434, 0.513, 0.6676, 0.5769, 0.5939, 0.571, 0.6676, 0.571, 0.6676, 0.5769, 0.5939, 0.5769, 0.5842, 0.607, 0.6468, 0.607, 0.6468, 0.5769, 0.5842, 0.5769, 0.5159, 0.607, 0.5842, 0.607, 0.5842, 0.5769, 0.5159, 0.5769, 0.4587, 0.607, 0.5159, 0.607, 0.5159, 0.5769, 0.4587, 0.5769, 0.4425, 0.571, 0.5157, 0.571, 0.5157, 0.5769, 0.4425, 0.5769, 0.5157, 0.571, 0.5939, 0.571, 0.5939, 0.5769, 0.5157, 0.5769, 0.389, 0.571, 0.4425, 0.571, 0.4425, 0.5769, 0.389, 0.5769, 0.4272, 0.607, 0.4587, 0.607, 0.4587, 0.5769, 0.4272, 0.5769, 0.8917, 0.607, 0.9545, 0.607, 0.9545, 0.5769, 0.8917, 0.5769, 0.8961, 0.571, 0.9843, 0.571, 0.9843, 0.5769, 0.8961, 0.5769, 0.8535, 0.607, 0.8917, 0.607, 0.8917, 0.5769, 0.8535, 0.5769, 0.8449, 0.571, 0.8961, 0.571, 0.8961, 0.5769, 0.8449, 0.5769, 0.814, 0.607, 0.8535, 0.607, 0.8535, 0.5769, 0.814, 0.5769, 0.7957, 0.571, 0.8449, 0.571, 0.8449, 0.5769, 0.7957, 0.5769, 0.7323, 0.607, 0.7714, 0.607, 0.7714, 0.5769, 0.7323, 0.5769, 0.7488, 0.571, 0.7871, 0.571, 0.7871, 0.5769, 0.7488, 0.5769, 0.6834, 0.571, 0.7158, 0.571, 0.7158, 0.5769, 0.6834, 0.5769, 0.6939, 0.607, 0.7323, 0.607, 0.7323, 0.5769, 0.6939, 0.5769, 0.7161, 0.571, 0.7488, 0.571, 0.7488, 0.5769, 0.7161, 0.5769, 0.6224, 0.571, 0.6472, 0.571, 0.6472, 0.5769, 0.6224, 0.5769, 0.5938, 0.607, 0.6394, 0.607, 0.6394, 0.5769, 0.5938, 0.5769, 0.5886, 0.571, 0.6224, 0.571, 0.6224, 0.5769, 0.5886, 0.5769, 0.6394, 0.607, 0.6756, 0.607, 0.6756, 0.5769, 0.6394, 0.5769, 0.5589, 0.571, 0.5886, 0.571, 0.5886, 0.5769, 0.5589, 0.5769, 0.5164, 0.607, 0.5635, 0.607, 0.5635, 0.5769, 0.5164, 0.5769, 0.497, 0.571, 0.5589, 0.571, 0.5589, 0.5769, 0.497, 0.5769, 0.5635, 0.607, 0.5938, 0.607, 0.5938, 0.5769, 0.5635, 0.5769, 0.4964, 0.607, 0.5652, 0.607, 0.5652, 0.5769, 0.4964, 0.5769, 0.4917, 0.571, 0.5622, 0.571, 0.5622, 0.5769, 0.4917, 0.5769, 0.8351, 0.571, 0.7936, 0.571, 0.7936, 0.5769, 0.8351, 0.5769, 0.4196, 0.571, 0.4917, 0.571, 0.4917, 0.5769, 0.4196, 0.5769, 0.4322, 0.607, 0.4964, 0.607, 0.4964, 0.5769, 0.4322, 0.5769, 0.4077, 0.607, 0.4322, 0.607, 0.4322, 0.5769, 0.4077, 0.5769, 0.7284, 0.607, 0.7638, 0.607, 0.7638, 0.5769, 0.7284, 0.5769, 0.7324, 0.571, 0.7957, 0.571, 0.7957, 0.5769, 0.7324, 0.5769, 0.6452, 0.571, 0.7324, 0.571, 0.7324, 0.5769, 0.6452, 0.5769, 0.667, 0.607, 0.7284, 0.607, 0.7284, 0.5769, 0.667, 0.5769, 0.4383, 0.607, 0.4069, 0.607, 0.4069, 0.5769, 0.4383, 0.5769, 0.4205, 0.571, 0.3715, 0.571, 0.3715, 0.5769, 0.4205, 0.5769, 0.47, 0.607, 0.4383, 0.607, 0.4383, 0.5769, 0.47, 0.5769, 0.4635, 0.571, 0.4205, 0.571, 0.4205, 0.5769, 0.4635, 0.5769, 0.82, 0.5541, 0.7313, 0.5541, 0.7313, 0.524, 0.82, 0.524, 0.8061, 0.5181, 0.7279, 0.5181, 0.7279, 0.524, 0.8061, 0.524, 0.6869, 0.5541, 0.6477, 0.5541, 0.6477, 0.524, 0.6869, 0.524, 0.8433, 0.571, 0.8061, 0.5181, 0.8061, 0.524, 0.8433, 0.5769, 0.8754, 0.607, 0.82, 0.5541, 0.82, 0.524, 0.8754, 0.5769, 0.5675, 0.607, 0.6374, 0.607, 0.6374, 0.5769, 0.5675, 0.5769, 0.5656, 0.571, 0.6148, 0.571, 0.6148, 0.5769, 0.5656, 0.5769, 0.514, 0.571, 0.5656, 0.571, 0.5656, 0.5769, 0.514, 0.5769, 0.4802, 0.571, 0.514, 0.571, 0.514, 0.5769, 0.4802, 0.5769, 0.4474, 0.607, 0.496, 0.607, 0.496, 0.5769, 0.4474, 0.5769, 0.496, 0.607, 0.5675, 0.607, 0.5675, 0.5769, 0.496, 0.5769, 0.802, 0.607, 0.8371, 0.607, 0.8371, 0.5769, 0.802, 0.5769, 0.7915, 0.571, 0.8155, 0.571, 0.8155, 0.5769, 0.7915, 0.5769, 0.7537, 0.571, 0.7915, 0.571, 0.7915, 0.5769, 0.7537, 0.5769, 0.7513, 0.607, 0.802, 0.607, 0.802, 0.5769, 0.7513, 0.5769, 0.7129, 0.571, 0.7537, 0.571, 0.7537, 0.5769, 0.7129, 0.5769, 0.7026, 0.607, 0.7513, 0.607, 0.7513, 0.5769, 0.7026, 0.5769, 0.646, 0.607, 0.7026, 0.607, 0.7026, 0.5769, 0.646, 0.5769, 0.6463, 0.571, 0.7129, 0.571, 0.7129, 0.5769, 0.6463, 0.5769, 0.6009, 0.571, 0.6463, 0.571, 0.6463, 0.5769, 0.6009, 0.5769, 0.614, 0.607, 0.646, 0.607, 0.646, 0.5769, 0.614, 0.5769, 0.593, 0.607, 0.614, 0.607, 0.614, 0.5769, 0.593, 0.5769, 0.6346, 0.571, 0.6698, 0.571, 0.6698, 0.5769, 0.6346, 0.5769, 0.5914, 0.607, 0.6207, 0.607, 0.6207, 0.5769, 0.5914, 0.5769, 0.6207, 0.607, 0.6394, 0.607, 0.6394, 0.5769, 0.6207, 0.5769, 0.5513, 0.571, 0.5935, 0.571, 0.5935, 0.5769, 0.5513, 0.5769, 0.5216, 0.607, 0.5584, 0.607, 0.5584, 0.5769, 0.5216, 0.5769, 0.5584, 0.607, 0.5914, 0.607, 0.5914, 0.5769, 0.5584, 0.5769, 0.4829, 0.607, 0.5216, 0.607, 0.5216, 0.5769, 0.4829, 0.5769, 0.4569, 0.571, 0.5067, 0.571, 0.5067, 0.5769, 0.4569, 0.5769, 0.5067, 0.571, 0.5513, 0.571, 0.5513, 0.5769, 0.5067, 0.5769, 0.547, 0.571, 0.5095, 0.571, 0.5095, 0.5769, 0.547, 0.5769, 0.571, 0.571, 0.6009, 0.571, 0.6009, 0.5769, 0.571, 0.5769, 0.4169, 0.571, 0.4379, 0.571, 0.4379, 0.5769, 0.4169, 0.5769, 0.571, 0.607, 0.5345, 0.607, 0.5345, 0.5769, 0.571, 0.5769, 0.3994, 0.607, 0.4351, 0.607, 0.4351, 0.5769, 0.3994, 0.5769, 0.3994, 0.571, 0.3594, 0.571, 0.3594, 0.5769, 0.3994, 0.5769, 0.3915, 0.571, 0.4169, 0.571, 0.4169, 0.5769, 0.3915, 0.5769, 0.3594, 0.571, 0.3915, 0.571, 0.3915, 0.5769, 0.3594, 0.5769, 0.6122, 0.3321, 0.6354, 0.3073, 0.5922, 0.3073, 0.5761, 0.3321, 0.3594, 0.571, 0.3278, 0.5776, 0.329, 0.5847, 0.3594, 0.5769, 0.3594, 0.5769, 0.329, 0.5847, 0.3278, 0.5776, 0.3594, 0.571, 0.3594, 0.607, 0.3346, 0.6203, 0.329, 0.5847, 0.3594, 0.5769, 0.5761, 0.3321, 0.5922, 0.3005, 0.6354, 0.3005, 0.6122, 0.3321, 0.3594, 0.5769, 0.329, 0.5847, 0.3346, 0.6203, 0.3594, 0.607, 0.329, 0.5847, 0.2926, 0.5965, 0.3075, 0.6293, 0.3346, 0.6203, 0.6354, 0.3073, 0.6354, 0.2802, 0.5922, 0.2802, 0.5922, 0.3073, 0.3278, 0.5776, 0.2896, 0.59, 0.2926, 0.5965, 0.329, 0.5847, 0.329, 0.5847, 0.2926, 0.5965, 0.2896, 0.59, 0.3278, 0.5776, 0.5922, 0.3005, 0.5922, 0.2622, 0.6354, 0.2622, 0.6354, 0.3005, 0.3346, 0.6203, 0.3075, 0.6293, 0.2926, 0.5965, 0.329, 0.5847, 0.2926, 0.5965, 0.264, 0.6137, 0.2607, 0.6074, 0.2896, 0.59, 0.5922, 0.2622, 0.5922, 0.2334, 0.6354, 0.2334, 0.6354, 0.2622, 0.3075, 0.6293, 0.2806, 0.6457, 0.264, 0.6137, 0.2926, 0.5965, 0.2926, 0.5965, 0.264, 0.6137, 0.2806, 0.6457, 0.3075, 0.6293, 0.6354, 0.2802, 0.6354, 0.2533, 0.5922, 0.2533, 0.5922, 0.2802, 0.2896, 0.59, 0.2607, 0.6074, 0.264, 0.6137, 0.2926, 0.5965, 0.6354, 0.2533, 0.6354, 0.2085, 0.5922, 0.2085, 0.5922, 0.2533, 0.2607, 0.6074, 0.2236, 0.6239, 0.2256, 0.6307, 0.264, 0.6137, 0.264, 0.6137, 0.2256, 0.6307, 0.2236, 0.6239, 0.2607, 0.6074, 0.5922, 0.2334, 0.5922, 0.1962, 0.6354, 0.1962, 0.6354, 0.2334, 0.2806, 0.6457, 0.2359, 0.6653, 0.2256, 0.6307, 0.264, 0.6137, 0.264, 0.6137, 0.2256, 0.6307, 0.2359, 0.6653, 0.2806, 0.6457, 0.5922, 0.1962, 0.5922, 0.159, 0.6354, 0.159, 0.6354, 0.1962, 0.2359, 0.6653, 0.1913, 0.6727, 0.1872, 0.637, 0.2256, 0.6307, 0.2256, 0.6307, 0.1872, 0.637, 0.1913, 0.6727, 0.2359, 0.6653, 0.6354, 0.2085, 0.6354, 0.164, 0.5922, 0.164, 0.5922, 0.2085, 0.2236, 0.6239, 0.1864, 0.6299, 0.1872, 0.637, 0.2256, 0.6307, 0.2256, 0.6307, 0.1872, 0.637, 0.1864, 0.6299, 0.2236, 0.6239, 0.1864, 0.6299, 0.1137, 0.6348, 0.1141, 0.6419, 0.1872, 0.637, 0.1872, 0.637, 0.1141, 0.6419, 0.1137, 0.6348, 0.1864, 0.6299, 0.5922, 0.159, 0.5922, 0.08635, 0.6354, 0.08635, 0.6354, 0.159, 0.1913, 0.6727, 0.1163, 0.6779, 0.1141, 0.6419, 0.1872, 0.637, 0.1872, 0.637, 0.1141, 0.6419, 0.1163, 0.6779, 0.1913, 0.6727, 0.6354, 0.164, 0.6354, 0.08892, 0.5922, 0.08892, 0.5922, 0.164, 0.1163, 0.6779, 0.07695, 0.6799, 0.07692, 0.6438, 0.1141, 0.6419, 0.1141, 0.6419, 0.07692, 0.6438, 0.07695, 0.6799, 0.1163, 0.6779, 0.6354, 0.08892, 0.6354, 0.0496, 0.5922, 0.0496, 0.5922, 0.08892, 0.1137, 0.6348, 0.07692, 0.6367, 0.07692, 0.6438, 0.1141, 0.6419, 0.1141, 0.6419, 0.07692, 0.6438, 0.07692, 0.6367, 0.1137, 0.6348, 0.5922, 0.08635, 0.5922, 0.04957, 0.6354, 0.04957, 0.6354, 0.08635, 0.07692, 0.6438, 0.0306, 0.6425, 0.0311, 0.6324, 0.07692, 0.6367, 0.5922, 0.04957, 0.5831, 0.003753, 0.6444, 0.003753, 0.6354, 0.04957, 0.07695, 0.6799, 0.02806, 0.6936, 0.0306, 0.6425, 0.07692, 0.6438, 0.07692, 0.6438, 0.0306, 0.6425, 0.02806, 0.6936, 0.07695, 0.6799, 0.6354, 0.0496, 0.6444, 0.0007169, 0.5831, 0.0007169, 0.5922, 0.0496, 0.07692, 0.6367, 0.0311, 0.6324, 0.0306, 0.6425, 0.07692, 0.6438])
me_cube_001.materials.append(mat_cave)
me_cube_001.use_remesh_fix_poles = True
me_cube_001.use_remesh_preserve_attributes = False
me_cube_001.update()

# ---- objects
ob_cube = bpy.data.objects.new('Cube', me_cube_001)

# ---- transforms, parenting, visibility, modifiers, constraints
ob_cube.location = (0.0, 0.0, 0.0)
ob_cube.scale = (8.176, 8.176, 8.176)
_m = ob_cube.modifiers.new('Subdivision', 'SUBSURF')
_m.levels = 3
_m = ob_cube.modifiers.new('Displace', 'DISPLACE')
_m.strength = 1.2
_m.direction = 'X'

# ---- collection membership
col_collection.objects.link(ob_cube)

# ---- scene / render settings (as saved in the file)
scene.frame_start = 1; scene.frame_end = 250; scene.frame_set(56)
scene.render.engine = 'BLENDER_EEVEE_NEXT'
scene.cycles.use_denoising = False
scene.cycles.samples = 128
scene.cycles.sampling_pattern = 'TABULATED_SOBOL'
scene.cycles.use_adaptive_sampling = False
scene.cycles.use_light_tree = False
scene.view_settings.view_transform = 'Filmic'
bpy.context.view_layer.update()

# ---- added for rendering (the .blend has no active camera and no usable light): camera, sun
cam_auto = bpy.data.cameras.new('AutoCamera')
cam_auto.lens = 50.0
cam_auto.sensor_width = 36.0
cam_auto.clip_end = 8536.15
ob_auto_camera = bpy.data.objects.new('AutoCamera', cam_auto)
scene.collection.objects.link(ob_auto_camera)
ob_auto_camera.location = (503.655, -515.868, 393.819)
ob_auto_camera.rotation_euler = (1.09748, -7.21219e-08, 0.694738)
scene.camera = ob_auto_camera
light_auto_sun = bpy.data.lights.new('AutoSun', 'SUN')
light_auto_sun.energy = 3.0
light_auto_sun.angle = 0.0523599
ob_auto_sun = bpy.data.objects.new('AutoSun', light_auto_sun)
scene.collection.objects.link(ob_auto_sun)
ob_auto_sun.rotation_euler = (0.872665, 0.174533, 0.523599)
bpy.context.view_layer.update()
